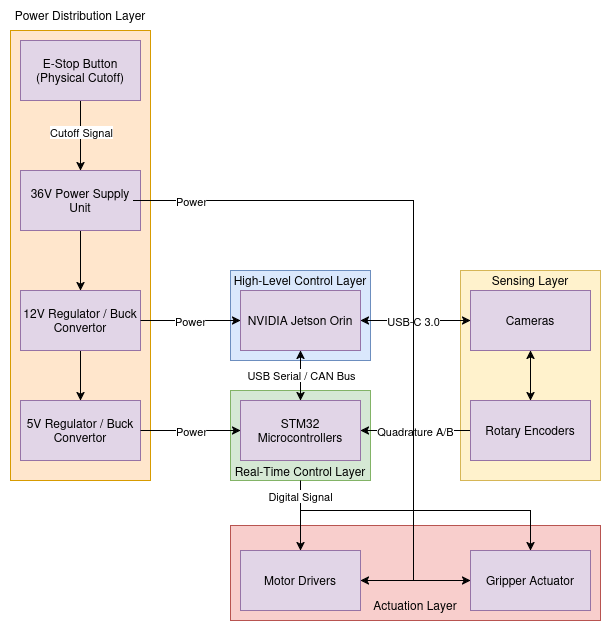

The diagram above was exported from draw.io. Its source (the exported page's mxGraphModel, read from the mxfile embedded in the PNG):
<mxGraphModel dx="710" dy="990" grid="1" gridSize="10" guides="1" tooltips="1" connect="1" arrows="1" fold="1" page="1" pageScale="1" pageWidth="850" pageHeight="1100" math="0" shadow="0">
  <root>
    <mxCell id="0" />
    <mxCell id="1" parent="0" />
    <mxCell id="8nA9FnmkyvmWFwg-wLe2-7" parent="1" style="rounded=0;whiteSpace=wrap;html=1;fillColor=#ffe6cc;strokeColor=#d79b00;" value="" vertex="1">
      <mxGeometry height="450" width="140" x="230" y="160" as="geometry" />
    </mxCell>
    <mxCell id="8nA9FnmkyvmWFwg-wLe2-4" edge="1" parent="1" source="8nA9FnmkyvmWFwg-wLe2-1" style="edgeStyle=orthogonalEdgeStyle;rounded=0;orthogonalLoop=1;jettySize=auto;html=1;entryX=0.5;entryY=0;entryDx=0;entryDy=0;" target="8nA9FnmkyvmWFwg-wLe2-2">
      <mxGeometry relative="1" as="geometry" />
    </mxCell>
    <mxCell id="8nA9FnmkyvmWFwg-wLe2-6" connectable="0" parent="8nA9FnmkyvmWFwg-wLe2-4" style="edgeLabel;html=1;align=center;verticalAlign=middle;resizable=0;points=[];" value="&lt;div&gt;Cutoff Signal&lt;/div&gt;" vertex="1">
      <mxGeometry relative="1" x="-0.1" y="2" as="geometry">
        <mxPoint x="-2" as="offset" />
      </mxGeometry>
    </mxCell>
    <mxCell id="8nA9FnmkyvmWFwg-wLe2-1" parent="1" style="rounded=0;whiteSpace=wrap;html=1;fillColor=#e1d5e7;strokeColor=#9673a6;" value="E-Stop Button (Physical Cutoff)" vertex="1">
      <mxGeometry height="60" width="120" x="240" y="170" as="geometry" />
    </mxCell>
    <mxCell id="8nA9FnmkyvmWFwg-wLe2-5" edge="1" parent="1" source="8nA9FnmkyvmWFwg-wLe2-2" style="edgeStyle=orthogonalEdgeStyle;rounded=0;orthogonalLoop=1;jettySize=auto;html=1;entryX=0.5;entryY=0;entryDx=0;entryDy=0;" target="8nA9FnmkyvmWFwg-wLe2-3">
      <mxGeometry relative="1" as="geometry" />
    </mxCell>
    <mxCell id="8nA9FnmkyvmWFwg-wLe2-2" parent="1" style="rounded=0;whiteSpace=wrap;html=1;fillColor=#e1d5e7;strokeColor=#9673a6;" value="36V Power Supply Unit" vertex="1">
      <mxGeometry height="60" width="120" x="240" y="300" as="geometry" />
    </mxCell>
    <mxCell id="8nA9FnmkyvmWFwg-wLe2-10" edge="1" parent="1" source="8nA9FnmkyvmWFwg-wLe2-3" style="edgeStyle=orthogonalEdgeStyle;rounded=0;orthogonalLoop=1;jettySize=auto;html=1;" target="8nA9FnmkyvmWFwg-wLe2-9">
      <mxGeometry relative="1" as="geometry" />
    </mxCell>
    <mxCell id="8nA9FnmkyvmWFwg-wLe2-3" parent="1" style="rounded=0;whiteSpace=wrap;html=1;fillColor=#e1d5e7;strokeColor=#9673a6;" value="12V Regulator / Buck Convertor" vertex="1">
      <mxGeometry height="60" width="120" x="240" y="420" as="geometry" />
    </mxCell>
    <mxCell id="8nA9FnmkyvmWFwg-wLe2-8" parent="1" style="text;html=1;whiteSpace=wrap;strokeColor=none;fillColor=none;align=center;verticalAlign=middle;rounded=0;" value="Power Distribution Layer" vertex="1">
      <mxGeometry height="30" width="160" x="220" y="130" as="geometry" />
    </mxCell>
    <mxCell id="8nA9FnmkyvmWFwg-wLe2-9" parent="1" style="rounded=0;whiteSpace=wrap;html=1;fillColor=#e1d5e7;strokeColor=#9673a6;" value="5V Regulator / Buck Convertor" vertex="1">
      <mxGeometry height="60" width="120" x="240" y="530" as="geometry" />
    </mxCell>
    <mxCell id="8nA9FnmkyvmWFwg-wLe2-11" parent="1" style="rounded=0;whiteSpace=wrap;html=1;fillColor=#dae8fc;strokeColor=#6c8ebf;" value="" vertex="1">
      <mxGeometry height="90" width="140" x="450" y="400" as="geometry" />
    </mxCell>
    <mxCell id="8nA9FnmkyvmWFwg-wLe2-12" parent="1" style="rounded=0;whiteSpace=wrap;html=1;fillColor=#e1d5e7;strokeColor=#9673a6;" value="NVIDIA Jetson Orin" vertex="1">
      <mxGeometry height="60" width="120" x="460" y="420" as="geometry" />
    </mxCell>
    <mxCell id="8nA9FnmkyvmWFwg-wLe2-13" parent="1" style="text;html=1;whiteSpace=wrap;strokeColor=none;fillColor=none;align=center;verticalAlign=middle;rounded=0;" value="High-Level Control Layer" vertex="1">
      <mxGeometry height="30" width="160" x="440" y="395" as="geometry" />
    </mxCell>
    <mxCell id="8nA9FnmkyvmWFwg-wLe2-14" edge="1" parent="1" source="8nA9FnmkyvmWFwg-wLe2-3" style="edgeStyle=orthogonalEdgeStyle;rounded=0;orthogonalLoop=1;jettySize=auto;html=1;" target="8nA9FnmkyvmWFwg-wLe2-12">
      <mxGeometry relative="1" as="geometry" />
    </mxCell>
    <mxCell id="8nA9FnmkyvmWFwg-wLe2-22" connectable="0" parent="8nA9FnmkyvmWFwg-wLe2-14" style="edgeLabel;html=1;align=center;verticalAlign=middle;resizable=0;points=[];" value="Power" vertex="1">
      <mxGeometry relative="1" x="-0.1641" y="1" as="geometry">
        <mxPoint x="8" y="1" as="offset" />
      </mxGeometry>
    </mxCell>
    <mxCell id="8nA9FnmkyvmWFwg-wLe2-15" parent="1" style="rounded=0;whiteSpace=wrap;html=1;fillColor=#d5e8d4;strokeColor=#82b366;" value="" vertex="1">
      <mxGeometry height="90" width="140" x="450" y="520" as="geometry" />
    </mxCell>
    <mxCell id="8nA9FnmkyvmWFwg-wLe2-16" parent="1" style="rounded=0;whiteSpace=wrap;html=1;fillColor=#e1d5e7;strokeColor=#9673a6;" value="STM32 Microcontrollers" vertex="1">
      <mxGeometry height="60" width="120" x="460" y="530" as="geometry" />
    </mxCell>
    <mxCell id="8nA9FnmkyvmWFwg-wLe2-17" parent="1" style="text;html=1;whiteSpace=wrap;strokeColor=none;fillColor=none;align=center;verticalAlign=middle;rounded=0;" value="Real-Time Control Layer" vertex="1">
      <mxGeometry height="30" width="160" x="440" y="586" as="geometry" />
    </mxCell>
    <mxCell id="8nA9FnmkyvmWFwg-wLe2-19" edge="1" parent="1" source="8nA9FnmkyvmWFwg-wLe2-16" style="endArrow=classic;startArrow=classic;html=1;rounded=0;exitX=0.5;exitY=0;exitDx=0;exitDy=0;entryX=0.5;entryY=1;entryDx=0;entryDy=0;" target="8nA9FnmkyvmWFwg-wLe2-12" value="">
      <mxGeometry height="50" relative="1" width="50" as="geometry">
        <mxPoint x="500" y="500" as="sourcePoint" />
        <mxPoint x="550" y="450" as="targetPoint" />
      </mxGeometry>
    </mxCell>
    <mxCell id="8nA9FnmkyvmWFwg-wLe2-26" connectable="0" parent="8nA9FnmkyvmWFwg-wLe2-19" style="edgeLabel;html=1;align=center;verticalAlign=middle;resizable=0;points=[];" value="USB Serial / CAN Bus" vertex="1">
      <mxGeometry relative="1" x="0.1366" y="2" as="geometry">
        <mxPoint x="2" y="3" as="offset" />
      </mxGeometry>
    </mxCell>
    <mxCell id="8nA9FnmkyvmWFwg-wLe2-21" edge="1" parent="1" source="8nA9FnmkyvmWFwg-wLe2-9" style="edgeStyle=orthogonalEdgeStyle;rounded=0;orthogonalLoop=1;jettySize=auto;html=1;entryX=0;entryY=0.5;entryDx=0;entryDy=0;" target="8nA9FnmkyvmWFwg-wLe2-16">
      <mxGeometry relative="1" as="geometry" />
    </mxCell>
    <mxCell id="8nA9FnmkyvmWFwg-wLe2-25" connectable="0" parent="8nA9FnmkyvmWFwg-wLe2-21" style="edgeLabel;html=1;align=center;verticalAlign=middle;resizable=0;points=[];" value="Power" vertex="1">
      <mxGeometry relative="1" x="-0.1779" y="1" as="geometry">
        <mxPoint x="9" y="1" as="offset" />
      </mxGeometry>
    </mxCell>
    <mxCell id="8nA9FnmkyvmWFwg-wLe2-33" parent="1" style="rounded=0;whiteSpace=wrap;html=1;fillColor=#fff2cc;strokeColor=#d6b656;" value="" vertex="1">
      <mxGeometry height="210" width="140" x="680" y="400" as="geometry" />
    </mxCell>
    <mxCell id="8nA9FnmkyvmWFwg-wLe2-34" parent="1" style="rounded=0;whiteSpace=wrap;html=1;fillColor=#e1d5e7;strokeColor=#9673a6;" value="Cameras" vertex="1">
      <mxGeometry height="60" width="120" x="690" y="420" as="geometry" />
    </mxCell>
    <mxCell id="8nA9FnmkyvmWFwg-wLe2-35" parent="1" style="text;html=1;whiteSpace=wrap;strokeColor=none;fillColor=none;align=center;verticalAlign=middle;rounded=0;" value="Sensing Layer" vertex="1">
      <mxGeometry height="30" width="160" x="670" y="395" as="geometry" />
    </mxCell>
    <mxCell id="8nA9FnmkyvmWFwg-wLe2-44" edge="1" parent="1" source="8nA9FnmkyvmWFwg-wLe2-37" style="edgeStyle=orthogonalEdgeStyle;rounded=0;orthogonalLoop=1;jettySize=auto;html=1;" target="8nA9FnmkyvmWFwg-wLe2-16">
      <mxGeometry relative="1" as="geometry" />
    </mxCell>
    <mxCell id="8nA9FnmkyvmWFwg-wLe2-45" connectable="0" parent="8nA9FnmkyvmWFwg-wLe2-44" style="edgeLabel;html=1;align=center;verticalAlign=middle;resizable=0;points=[];" value="Quadrature A/B" vertex="1">
      <mxGeometry relative="1" x="-0.1382" y="-1" as="geometry">
        <mxPoint x="-8" y="1" as="offset" />
      </mxGeometry>
    </mxCell>
    <mxCell id="8nA9FnmkyvmWFwg-wLe2-37" parent="1" style="rounded=0;whiteSpace=wrap;html=1;fillColor=#e1d5e7;strokeColor=#9673a6;" value="Rotary Encoders" vertex="1">
      <mxGeometry height="60" width="120" x="690" y="530" as="geometry" />
    </mxCell>
    <mxCell id="8nA9FnmkyvmWFwg-wLe2-39" edge="1" parent="1" source="8nA9FnmkyvmWFwg-wLe2-37" style="endArrow=classic;startArrow=classic;html=1;rounded=0;exitX=0.5;exitY=0;exitDx=0;exitDy=0;entryX=0.5;entryY=1;entryDx=0;entryDy=0;" target="8nA9FnmkyvmWFwg-wLe2-34" value="">
      <mxGeometry height="50" relative="1" width="50" as="geometry">
        <mxPoint x="730" y="500" as="sourcePoint" />
        <mxPoint x="780" y="450" as="targetPoint" />
      </mxGeometry>
    </mxCell>
    <mxCell id="8nA9FnmkyvmWFwg-wLe2-41" edge="1" parent="1" source="8nA9FnmkyvmWFwg-wLe2-34" style="endArrow=classic;startArrow=classic;html=1;rounded=0;exitX=0;exitY=0.5;exitDx=0;exitDy=0;entryX=1;entryY=0.5;entryDx=0;entryDy=0;" target="8nA9FnmkyvmWFwg-wLe2-12" value="">
      <mxGeometry height="50" relative="1" width="50" as="geometry">
        <mxPoint x="530" y="570" as="sourcePoint" />
        <mxPoint x="530" y="520" as="targetPoint" />
      </mxGeometry>
    </mxCell>
    <mxCell id="8nA9FnmkyvmWFwg-wLe2-42" connectable="0" parent="8nA9FnmkyvmWFwg-wLe2-41" style="edgeLabel;html=1;align=center;verticalAlign=middle;resizable=0;points=[];" value="USB-C 3.0" vertex="1">
      <mxGeometry relative="1" x="0.1366" y="2" as="geometry">
        <mxPoint x="5" y="-2" as="offset" />
      </mxGeometry>
    </mxCell>
    <mxCell id="8nA9FnmkyvmWFwg-wLe2-46" parent="1" style="rounded=0;whiteSpace=wrap;html=1;fillColor=#f8cecc;strokeColor=#b85450;" value="" vertex="1">
      <mxGeometry height="95" width="370" x="450" y="655" as="geometry" />
    </mxCell>
    <mxCell id="8nA9FnmkyvmWFwg-wLe2-47" parent="1" style="rounded=0;whiteSpace=wrap;html=1;fillColor=#e1d5e7;strokeColor=#9673a6;" value="Motor Drivers" vertex="1">
      <mxGeometry height="60" width="120" x="460" y="680" as="geometry" />
    </mxCell>
    <mxCell id="8nA9FnmkyvmWFwg-wLe2-48" parent="1" style="text;html=1;whiteSpace=wrap;strokeColor=none;fillColor=none;align=center;verticalAlign=middle;rounded=0;" value="Actuation Layer" vertex="1">
      <mxGeometry height="30" width="160" x="555" y="720" as="geometry" />
    </mxCell>
    <mxCell id="8nA9FnmkyvmWFwg-wLe2-52" edge="1" parent="1" style="edgeStyle=orthogonalEdgeStyle;rounded=0;orthogonalLoop=1;jettySize=auto;html=1;" target="8nA9FnmkyvmWFwg-wLe2-47">
      <mxGeometry relative="1" as="geometry">
        <Array as="points" />
        <mxPoint x="520" y="610" as="sourcePoint" />
      </mxGeometry>
    </mxCell>
    <mxCell id="8nA9FnmkyvmWFwg-wLe2-51" parent="1" style="rounded=0;whiteSpace=wrap;html=1;fillColor=#e1d5e7;strokeColor=#9673a6;" value="Gripper Actuator" vertex="1">
      <mxGeometry height="60" width="120" x="690" y="680" as="geometry" />
    </mxCell>
    <mxCell id="8nA9FnmkyvmWFwg-wLe2-55" edge="1" parent="1" style="endArrow=classic;html=1;rounded=0;entryX=0.5;entryY=0;entryDx=0;entryDy=0;" target="8nA9FnmkyvmWFwg-wLe2-51" value="">
      <mxGeometry height="50" relative="1" width="50" as="geometry">
        <Array as="points">
          <mxPoint x="750" y="640" />
        </Array>
        <mxPoint x="520" y="640" as="sourcePoint" />
        <mxPoint x="630" y="610" as="targetPoint" />
      </mxGeometry>
    </mxCell>
    <mxCell id="8nA9FnmkyvmWFwg-wLe2-56" connectable="0" parent="8nA9FnmkyvmWFwg-wLe2-55" style="edgeLabel;html=1;align=center;verticalAlign=middle;resizable=0;points=[];" value="Digital Signal" vertex="1">
      <mxGeometry relative="1" x="-0.3111" y="3" as="geometry">
        <mxPoint x="-93" y="-12" as="offset" />
      </mxGeometry>
    </mxCell>
    <mxCell id="8nA9FnmkyvmWFwg-wLe2-57" edge="1" parent="1" style="edgeStyle=orthogonalEdgeStyle;rounded=0;orthogonalLoop=1;jettySize=auto;html=1;">
      <mxGeometry relative="1" as="geometry">
        <Array as="points">
          <mxPoint x="633" y="330" />
          <mxPoint x="633" y="710" />
        </Array>
        <mxPoint x="353" y="330" as="sourcePoint" />
        <mxPoint x="580" y="710" as="targetPoint" />
      </mxGeometry>
    </mxCell>
    <mxCell id="8nA9FnmkyvmWFwg-wLe2-58" edge="1" parent="1" style="endArrow=classic;html=1;rounded=0;entryX=0;entryY=0.5;entryDx=0;entryDy=0;" target="8nA9FnmkyvmWFwg-wLe2-51" value="">
      <mxGeometry height="50" relative="1" width="50" as="geometry">
        <mxPoint x="630" y="710" as="sourcePoint" />
        <mxPoint x="520" y="560" as="targetPoint" />
      </mxGeometry>
    </mxCell>
    <mxCell id="8nA9FnmkyvmWFwg-wLe2-59" connectable="0" parent="1" style="edgeLabel;html=1;align=center;verticalAlign=middle;resizable=0;points=[];" value="Power" vertex="1">
      <mxGeometry x="410" y="330" as="geometry" />
    </mxCell>
  </root>
</mxGraphModel>